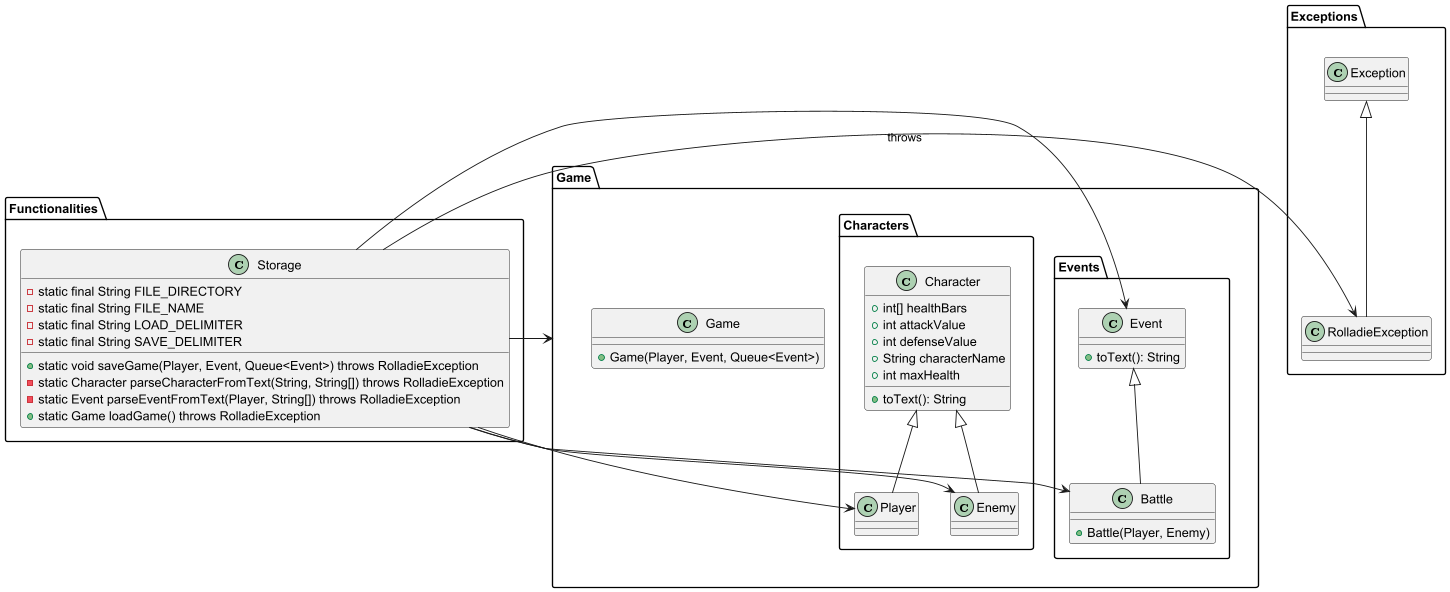

The diagram above was rendered by PlantUML. Its source (embedded in the PNG):
@startuml
package Functionalities {
    class Storage {
        - static final String FILE_DIRECTORY
        - static final String FILE_NAME
        - static final String LOAD_DELIMITER
        - static final String SAVE_DELIMITER
        + static void saveGame(Player, Event, Queue<Event>) throws RolladieException
        - static Character parseCharacterFromText(String, String[]) throws RolladieException
        - static Event parseEventFromText(Player, String[]) throws RolladieException
        + static Game loadGame() throws RolladieException
    }
}

package Game.Characters {
    class Character {
        + int[] healthBars
        + int attackValue
        + int defenseValue
        + String characterName
        + int maxHealth
        + toText(): String
    }
    class Player extends Character
    class Enemy extends Character
}

package Game.Events {
    class Event {
        + toText(): String
    }
    class Battle extends Event {
        + Battle(Player, Enemy)
    }
}

package Exceptions {
    class RolladieException extends Exception
}

package Game {
    class Game {
        + Game(Player, Event, Queue<Event>)
    }
}

Storage -> RolladieException : throws
Storage -> Player
Storage -> Enemy
Storage -> Event
Storage -> Battle
Storage -> Game

@enduml